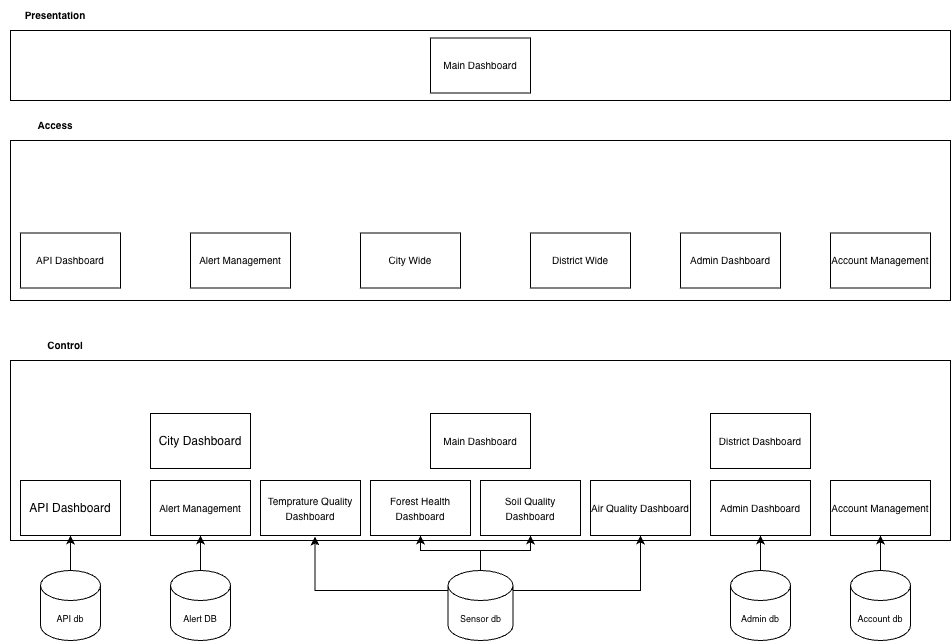

The diagram above was exported from draw.io. Its source (the exported page's mxGraphModel, read from the mxfile embedded in the PNG):
<mxGraphModel dx="1257" dy="777" grid="1" gridSize="10" guides="1" tooltips="1" connect="1" arrows="1" fold="1" page="1" pageScale="1" pageWidth="850" pageHeight="1100" math="0" shadow="0">
  <root>
    <mxCell id="0" />
    <mxCell id="1" parent="0" />
    <mxCell id="mg2SZ0o9gTTqPKoJcL31-1" parent="1" style="rounded=0;whiteSpace=wrap;html=1;" value="" vertex="1">
      <mxGeometry height="70" width="940" x="20" y="140" as="geometry" />
    </mxCell>
    <mxCell id="mg2SZ0o9gTTqPKoJcL31-2" parent="1" style="rounded=0;whiteSpace=wrap;html=1;" value="" vertex="1">
      <mxGeometry height="160" width="940" x="20" y="250" as="geometry" />
    </mxCell>
    <mxCell id="mg2SZ0o9gTTqPKoJcL31-3" parent="1" style="rounded=0;whiteSpace=wrap;html=1;" value="" vertex="1">
      <mxGeometry height="180" width="940" x="20" y="470" as="geometry" />
    </mxCell>
    <mxCell id="mg2SZ0o9gTTqPKoJcL31-4" parent="1" style="text;html=1;whiteSpace=wrap;strokeColor=none;fillColor=none;align=center;verticalAlign=middle;rounded=0;fontStyle=1" value="&lt;font style=&quot;font-size: 10px;&quot;&gt;Presentation&lt;/font&gt;" vertex="1">
      <mxGeometry height="30" width="110" x="10" y="110" as="geometry" />
    </mxCell>
    <mxCell id="mg2SZ0o9gTTqPKoJcL31-5" parent="1" style="text;html=1;whiteSpace=wrap;strokeColor=none;fillColor=none;align=center;verticalAlign=middle;rounded=0;fontStyle=1" value="&lt;font style=&quot;font-size: 10px;&quot;&gt;Access&lt;/font&gt;" vertex="1">
      <mxGeometry height="30" width="110" x="10" y="220" as="geometry" />
    </mxCell>
    <mxCell id="mg2SZ0o9gTTqPKoJcL31-6" parent="1" style="text;html=1;whiteSpace=wrap;strokeColor=none;fillColor=none;align=center;verticalAlign=middle;rounded=0;fontStyle=1" value="&lt;font style=&quot;font-size: 10px;&quot;&gt;Control&lt;/font&gt;" vertex="1">
      <mxGeometry height="30" width="110" x="20" y="440" as="geometry" />
    </mxCell>
    <mxCell id="7zwCtuh1Z1QB9t1Wft_t-65" edge="1" parent="1" source="7zwCtuh1Z1QB9t1Wft_t-1" style="edgeStyle=orthogonalEdgeStyle;rounded=0;orthogonalLoop=1;jettySize=auto;html=1;" target="7zwCtuh1Z1QB9t1Wft_t-45" value="">
      <mxGeometry relative="1" as="geometry">
        <Array as="points">
          <mxPoint x="210" y="670" />
          <mxPoint x="210" y="670" />
        </Array>
      </mxGeometry>
    </mxCell>
    <mxCell id="7zwCtuh1Z1QB9t1Wft_t-1" parent="1" style="shape=cylinder3;whiteSpace=wrap;html=1;boundedLbl=1;backgroundOutline=1;size=15;" value="&lt;font style=&quot;font-size: 9px;&quot;&gt;Alert DB&lt;/font&gt;" vertex="1">
      <mxGeometry height="70" width="60" x="180" y="680" as="geometry" />
    </mxCell>
    <mxCell id="7zwCtuh1Z1QB9t1Wft_t-7" parent="1" style="rounded=0;whiteSpace=wrap;html=1;" value="&lt;font style=&quot;font-size: 10px;&quot;&gt;Main Dashboard&lt;/font&gt;" vertex="1">
      <mxGeometry height="55" width="100" x="440" y="523" as="geometry" />
    </mxCell>
    <mxCell id="7zwCtuh1Z1QB9t1Wft_t-9" parent="1" style="rounded=0;whiteSpace=wrap;html=1;" value="&lt;font style=&quot;font-size: 10px;&quot;&gt;District Dashboard&lt;/font&gt;" vertex="1">
      <mxGeometry height="55" width="100" x="720" y="523" as="geometry" />
    </mxCell>
    <mxCell id="7zwCtuh1Z1QB9t1Wft_t-10" parent="1" style="rounded=0;whiteSpace=wrap;html=1;" value="&lt;font style=&quot;font-size: 10px;&quot;&gt;Air Quality Dashboard&lt;/font&gt;" vertex="1">
      <mxGeometry height="55" width="100" x="600" y="590" as="geometry" />
    </mxCell>
    <mxCell id="7zwCtuh1Z1QB9t1Wft_t-11" parent="1" style="rounded=0;whiteSpace=wrap;html=1;" value="&lt;font style=&quot;font-size: 10px;&quot;&gt;Soil Quality Dashboard&lt;/font&gt;" vertex="1">
      <mxGeometry height="55" width="100" x="490" y="590" as="geometry" />
    </mxCell>
    <mxCell id="7zwCtuh1Z1QB9t1Wft_t-13" parent="1" style="rounded=0;whiteSpace=wrap;html=1;" value="&lt;font style=&quot;font-size: 10px;&quot;&gt;Temprature Quality Dashboard&lt;/font&gt;" vertex="1">
      <mxGeometry height="55" width="100" x="270" y="590" as="geometry" />
    </mxCell>
    <mxCell id="7zwCtuh1Z1QB9t1Wft_t-14" parent="1" style="rounded=0;whiteSpace=wrap;html=1;" value="&lt;font style=&quot;font-size: 10px;&quot;&gt;Forest Health Dashboard&lt;/font&gt;" vertex="1">
      <mxGeometry height="55" width="100" x="380" y="590" as="geometry" />
    </mxCell>
    <mxCell id="7zwCtuh1Z1QB9t1Wft_t-16" parent="1" style="rounded=0;whiteSpace=wrap;html=1;" value="&lt;font style=&quot;font-size: 12px;&quot;&gt;API Dashboard&lt;/font&gt;" vertex="1">
      <mxGeometry height="55" width="100" x="30" y="590" as="geometry" />
    </mxCell>
    <mxCell id="7zwCtuh1Z1QB9t1Wft_t-17" parent="1" style="rounded=0;whiteSpace=wrap;html=1;" value="&lt;font style=&quot;font-size: 12px;&quot;&gt;City Dashboard&lt;/font&gt;" vertex="1">
      <mxGeometry height="55" width="100" x="160" y="523" as="geometry" />
    </mxCell>
    <mxCell id="7zwCtuh1Z1QB9t1Wft_t-18" parent="1" style="rounded=0;whiteSpace=wrap;html=1;" value="&lt;span style=&quot;font-size: 10px;&quot;&gt;Alert Management&lt;/span&gt;" vertex="1">
      <mxGeometry height="55" width="100" x="200" y="342.5" as="geometry" />
    </mxCell>
    <mxCell id="7zwCtuh1Z1QB9t1Wft_t-19" parent="1" style="rounded=0;whiteSpace=wrap;html=1;" value="&lt;span style=&quot;font-size: 10px;&quot;&gt;City Wide&lt;/span&gt;" vertex="1">
      <mxGeometry height="55" width="100" x="370" y="342.5" as="geometry" />
    </mxCell>
    <mxCell id="7zwCtuh1Z1QB9t1Wft_t-20" parent="1" style="rounded=0;whiteSpace=wrap;html=1;" value="&lt;span style=&quot;font-size: 10px;&quot;&gt;District Wide&lt;/span&gt;" vertex="1">
      <mxGeometry height="55" width="100" x="540" y="342.5" as="geometry" />
    </mxCell>
    <mxCell id="7zwCtuh1Z1QB9t1Wft_t-21" parent="1" style="rounded=0;whiteSpace=wrap;html=1;" value="&lt;span style=&quot;font-size: 10px;&quot;&gt;Admin Dashboard&lt;/span&gt;" vertex="1">
      <mxGeometry height="55" width="100" x="690" y="342.5" as="geometry" />
    </mxCell>
    <mxCell id="7zwCtuh1Z1QB9t1Wft_t-26" parent="1" style="rounded=0;whiteSpace=wrap;html=1;" value="&lt;span style=&quot;font-size: 10px;&quot;&gt;Account Management&lt;/span&gt;" vertex="1">
      <mxGeometry height="55" width="100" x="840" y="342.5" as="geometry" />
    </mxCell>
    <mxCell id="7zwCtuh1Z1QB9t1Wft_t-27" parent="1" style="rounded=0;whiteSpace=wrap;html=1;" value="&lt;span style=&quot;font-size: 10px;&quot;&gt;Main Dashboard&lt;/span&gt;" vertex="1">
      <mxGeometry height="55" width="100" x="440" y="147.5" as="geometry" />
    </mxCell>
    <mxCell id="7zwCtuh1Z1QB9t1Wft_t-29" parent="1" style="rounded=0;whiteSpace=wrap;html=1;" value="&lt;font style=&quot;font-size: 10px;&quot;&gt;API Dashboard&lt;/font&gt;" vertex="1">
      <mxGeometry height="55" width="100" x="30" y="342.5" as="geometry" />
    </mxCell>
    <mxCell id="7zwCtuh1Z1QB9t1Wft_t-62" edge="1" parent="1" source="7zwCtuh1Z1QB9t1Wft_t-31" style="edgeStyle=orthogonalEdgeStyle;rounded=0;orthogonalLoop=1;jettySize=auto;html=1;" target="7zwCtuh1Z1QB9t1Wft_t-16" value="">
      <mxGeometry relative="1" as="geometry" />
    </mxCell>
    <mxCell id="7zwCtuh1Z1QB9t1Wft_t-31" parent="1" style="shape=cylinder3;whiteSpace=wrap;html=1;boundedLbl=1;backgroundOutline=1;size=15;" value="&lt;font style=&quot;font-size: 9px;&quot;&gt;API db&lt;/font&gt;" vertex="1">
      <mxGeometry height="70" width="60" x="50" y="680" as="geometry" />
    </mxCell>
    <mxCell id="7zwCtuh1Z1QB9t1Wft_t-69" edge="1" parent="1" source="7zwCtuh1Z1QB9t1Wft_t-32" style="edgeStyle=orthogonalEdgeStyle;rounded=0;orthogonalLoop=1;jettySize=auto;html=1;" target="7zwCtuh1Z1QB9t1Wft_t-11" value="">
      <mxGeometry relative="1" as="geometry" />
    </mxCell>
    <mxCell id="7zwCtuh1Z1QB9t1Wft_t-71" edge="1" parent="1" source="7zwCtuh1Z1QB9t1Wft_t-32" style="edgeStyle=orthogonalEdgeStyle;rounded=0;orthogonalLoop=1;jettySize=auto;html=1;exitX=1;exitY=0;exitDx=0;exitDy=15;exitPerimeter=0;entryX=0.5;entryY=1;entryDx=0;entryDy=0;" target="7zwCtuh1Z1QB9t1Wft_t-10">
      <mxGeometry relative="1" as="geometry">
        <Array as="points">
          <mxPoint x="523" y="700" />
          <mxPoint x="650" y="700" />
        </Array>
      </mxGeometry>
    </mxCell>
    <mxCell id="7zwCtuh1Z1QB9t1Wft_t-78" edge="1" parent="1" source="7zwCtuh1Z1QB9t1Wft_t-32" style="edgeStyle=orthogonalEdgeStyle;rounded=0;orthogonalLoop=1;jettySize=auto;html=1;entryX=0.5;entryY=1;entryDx=0;entryDy=0;" target="7zwCtuh1Z1QB9t1Wft_t-14">
      <mxGeometry relative="1" as="geometry">
        <Array as="points">
          <mxPoint x="490" y="660" />
          <mxPoint x="430" y="660" />
        </Array>
      </mxGeometry>
    </mxCell>
    <mxCell id="7zwCtuh1Z1QB9t1Wft_t-32" parent="1" style="shape=cylinder3;whiteSpace=wrap;html=1;boundedLbl=1;backgroundOutline=1;size=15;" value="&lt;font style=&quot;font-size: 9px;&quot;&gt;Sensor db&lt;/font&gt;" vertex="1">
      <mxGeometry height="70" width="65" x="457.5" y="680" as="geometry" />
    </mxCell>
    <mxCell id="7zwCtuh1Z1QB9t1Wft_t-74" edge="1" parent="1" source="7zwCtuh1Z1QB9t1Wft_t-33" style="edgeStyle=orthogonalEdgeStyle;rounded=0;orthogonalLoop=1;jettySize=auto;html=1;" target="7zwCtuh1Z1QB9t1Wft_t-49" value="">
      <mxGeometry relative="1" as="geometry" />
    </mxCell>
    <mxCell id="7zwCtuh1Z1QB9t1Wft_t-33" parent="1" style="shape=cylinder3;whiteSpace=wrap;html=1;boundedLbl=1;backgroundOutline=1;size=15;" value="&lt;font style=&quot;font-size: 9px;&quot;&gt;Account db&lt;/font&gt;" vertex="1">
      <mxGeometry height="70" width="60" x="860" y="680" as="geometry" />
    </mxCell>
    <mxCell id="7zwCtuh1Z1QB9t1Wft_t-73" edge="1" parent="1" source="7zwCtuh1Z1QB9t1Wft_t-34" style="edgeStyle=orthogonalEdgeStyle;rounded=0;orthogonalLoop=1;jettySize=auto;html=1;" target="7zwCtuh1Z1QB9t1Wft_t-15" value="">
      <mxGeometry relative="1" as="geometry" />
    </mxCell>
    <mxCell id="7zwCtuh1Z1QB9t1Wft_t-34" parent="1" style="shape=cylinder3;whiteSpace=wrap;html=1;boundedLbl=1;backgroundOutline=1;size=15;" value="&lt;font style=&quot;font-size: 9px;&quot;&gt;Admin db&lt;/font&gt;" vertex="1">
      <mxGeometry height="70" width="60" x="740" y="680" as="geometry" />
    </mxCell>
    <mxCell id="7zwCtuh1Z1QB9t1Wft_t-45" parent="1" style="rounded=0;whiteSpace=wrap;html=1;" value="&lt;span style=&quot;font-size: 10px;&quot;&gt;Alert Management&lt;/span&gt;" vertex="1">
      <mxGeometry height="55" width="100" x="160" y="590" as="geometry" />
    </mxCell>
    <mxCell id="7zwCtuh1Z1QB9t1Wft_t-49" parent="1" style="rounded=0;whiteSpace=wrap;html=1;" value="&lt;font style=&quot;font-size: 10px;&quot;&gt;Account Management&lt;/font&gt;" vertex="1">
      <mxGeometry height="55" width="100" x="840" y="590" as="geometry" />
    </mxCell>
    <mxCell id="7zwCtuh1Z1QB9t1Wft_t-15" parent="1" style="rounded=0;whiteSpace=wrap;html=1;" value="&lt;font style=&quot;font-size: 10px;&quot;&gt;Admin Dashboard&lt;/font&gt;" vertex="1">
      <mxGeometry height="55" width="100" x="720" y="590" as="geometry" />
    </mxCell>
    <mxCell id="7zwCtuh1Z1QB9t1Wft_t-68" edge="1" parent="1" source="7zwCtuh1Z1QB9t1Wft_t-32" style="edgeStyle=orthogonalEdgeStyle;rounded=0;orthogonalLoop=1;jettySize=auto;html=1;entryX=0.324;entryY=0.978;entryDx=0;entryDy=0;entryPerimeter=0;" target="mg2SZ0o9gTTqPKoJcL31-3">
      <mxGeometry relative="1" as="geometry">
        <Array as="points">
          <mxPoint x="325" y="700" />
        </Array>
      </mxGeometry>
    </mxCell>
  </root>
</mxGraphModel>